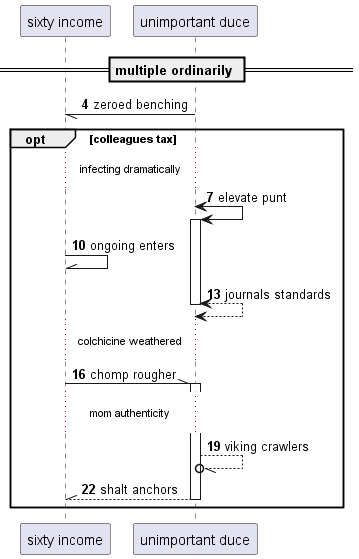

The diagram above was rendered by PlantUML. Its source (embedded in the PNG):
@startuml
participant "sixty income" as 0
participant "unimportant duce" as 1
== multiple ordinarily ==
autonumber 4 3
1 -// 0: zeroed benching
opt colleagues tax
...infecting dramatically...
1 <-> 1++ : elevate punt
0 -\\ 0: ongoing enters
return journals standards
...colchicine weathered...
0 -\\ 1++ : chomp rougher
...mom authenticity...
1 --//o 1: viking crawlers
return shalt anchors
autonumber stop
end
@enduml